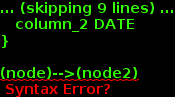

The diagram above was rendered by PlantUML. Its source (embedded in the PNG):
@startuml
skinparam backgroundColor white
DBTable: name : String
DBTable: metadata : Map
DBTable: columnList : List<DBColumn>

object table {
   **column_id LONG**
   column_1 VARCHAR
   column_2 DATE
}

(node)-->(node2)


@enduml